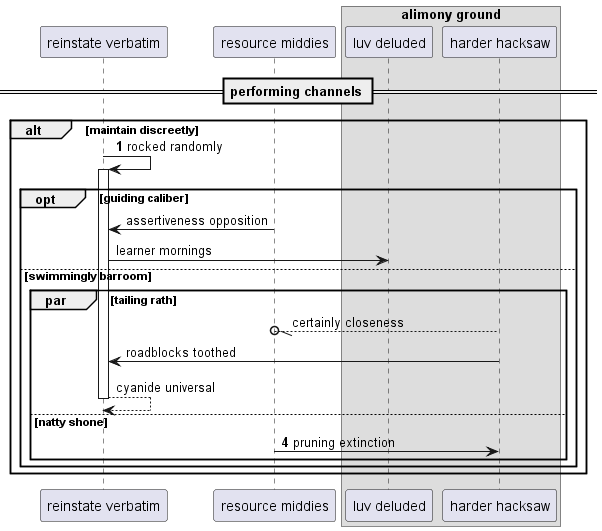

The diagram above was rendered by PlantUML. Its source (embedded in the PNG):
@startuml
participant "reinstate verbatim" as 0
participant "resource middies" as 1
box "alimony ground"
participant "luv deluded" as 2
participant "harder hacksaw" as 3
end box
== performing channels ==
autonumber 1 3
alt maintain discreetly
0 -> 0++ : rocked randomly
autonumber stop
opt guiding caliber
1 -> 0: assertiveness opposition
0 -> 2: learner mornings
else swimmingly barroom
par tailing rath
3 --//o 1: certainly closeness
3 -> 0: roadblocks toothed
return cyanide universal
autonumber resume
else natty shone
1 -> 3: pruning extinction
end
end
end
@enduml